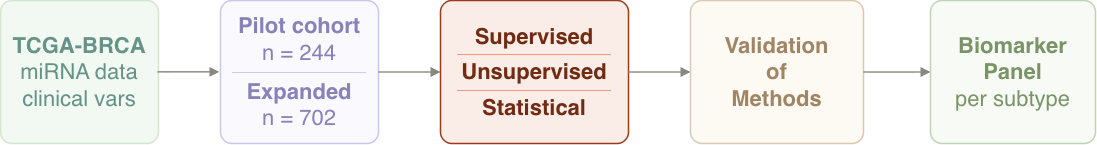

The diagram above was exported from draw.io. Its source (the exported page's mxGraphModel, read from the mxfile embedded in the PNG):
<mxGraphModel dx="1437" dy="902" grid="1" gridSize="10" guides="1" tooltips="1" connect="1" arrows="1" fold="1" page="1" pageScale="1" pageWidth="827" pageHeight="1169" math="0" shadow="0">
  <root>
    <mxCell id="0" />
    <mxCell id="1" parent="0" />
    <mxCell id="2" parent="1" style="rounded=1;whiteSpace=wrap;html=1;arcSize=8;align=center;verticalAlign=middle;fillColor=#EEEDFE;strokeColor=#534AB7;fontColor=#3C3489;fontSize=22;strokeWidth=1.5;spacingTop=0;spacingBottom=0;opacity=30;textOpacity=60;" value="&lt;div&gt;&lt;table width=&quot;100%&quot; height=&quot;100%&quot; cellpadding=&quot;6&quot; cellspacing=&quot;0&quot; style=&quot;border-collapse:collapse;&quot;&gt;&lt;tbody&gt;&lt;tr&gt;&lt;td align=&quot;center&quot; valign=&quot;middle&quot; style=&quot;border-bottom: 1px solid rgb(175, 169, 236);&quot;&gt;&lt;font&gt;&lt;b&gt;Pilot cohort&lt;/b&gt;&lt;br&gt;n = 244&lt;/font&gt;&lt;/td&gt;&lt;/tr&gt;&lt;tr&gt;&lt;td align=&quot;center&quot; valign=&quot;middle&quot;&gt;&lt;font&gt;&lt;b&gt;Expanded&lt;/b&gt;&lt;br&gt;n = 702&lt;/font&gt;&lt;/td&gt;&lt;/tr&gt;&lt;/tbody&gt;&lt;/table&gt;&lt;/div&gt;" vertex="1">
      <mxGeometry height="143" width="158" x="340" y="100" as="geometry" />
    </mxCell>
    <mxCell id="3" parent="1" style="rounded=1;whiteSpace=wrap;html=1;arcSize=8;align=center;verticalAlign=middle;fillColor=#FAECE7;strokeColor=#993C1D;fontColor=#712B13;fontSize=22;strokeWidth=1.5;spacingTop=0;spacingBottom=0;" value="&lt;table width=&quot;100%&quot; height=&quot;100%&quot; cellpadding=&quot;4&quot; cellspacing=&quot;0&quot; style=&quot;border-collapse:collapse;&quot;&gt;&lt;tbody&gt;&lt;tr&gt;&lt;td align=&quot;center&quot; valign=&quot;middle&quot; style=&quot;border-bottom: 1px solid rgb(240, 153, 123);&quot;&gt;&lt;font&gt;&lt;b&gt;Supervised&lt;/b&gt;&lt;br&gt;&lt;/font&gt;&lt;/td&gt;&lt;/tr&gt;&lt;tr&gt;&lt;td align=&quot;center&quot; valign=&quot;middle&quot; style=&quot;border-bottom: 1px solid rgb(240, 153, 123);&quot;&gt;&lt;font&gt;&lt;b&gt;Unsupervised&lt;/b&gt;&lt;br&gt;&lt;/font&gt;&lt;/td&gt;&lt;/tr&gt;&lt;tr&gt;&lt;td align=&quot;center&quot; valign=&quot;middle&quot;&gt;&lt;font&gt;&lt;b&gt;Statistical&lt;/b&gt;&lt;br&gt;&lt;/font&gt;&lt;/td&gt;&lt;/tr&gt;&lt;/tbody&gt;&lt;/table&gt;" vertex="1">
      <mxGeometry height="143" width="188" x="560" y="100" as="geometry" />
    </mxCell>
    <mxCell id="4" parent="1" style="rounded=1;whiteSpace=wrap;html=1;arcSize=8;align=center;verticalAlign=middle;fillColor=#FAEEDA;strokeColor=#854F0B;fontColor=#633806;fontSize=22;strokeWidth=1.5;opacity=30;textOpacity=60;" value="&lt;font&gt;&lt;b&gt;Validation&lt;/b&gt;&lt;/font&gt;&lt;div&gt;&lt;font&gt;&lt;b&gt;of&lt;/b&gt;&lt;/font&gt;&lt;/div&gt;&lt;div&gt;&lt;font&gt;&lt;b&gt;Methods&lt;/b&gt;&lt;/font&gt;&lt;/div&gt;" vertex="1">
      <mxGeometry height="143" width="173" x="810" y="100" as="geometry" />
    </mxCell>
    <mxCell id="5" parent="1" style="rounded=1;whiteSpace=wrap;html=1;arcSize=8;align=center;verticalAlign=middle;fillColor=#EAF3DE;strokeColor=#3B6D11;fontColor=#27500A;fontSize=22;strokeWidth=1.5;opacity=30;textOpacity=60;" value="&lt;font&gt;&lt;b&gt;Biomarker Panel&lt;/b&gt;&lt;br&gt;per subtype&lt;/font&gt;" vertex="1">
      <mxGeometry height="143" width="165" x="1050" y="100" as="geometry" />
    </mxCell>
    <mxCell id="6" edge="1" parent="1" source="2" style="edgeStyle=orthogonalEdgeStyle;rounded=0;orthogonalLoop=1;jettySize=auto;exitX=1;exitY=0.5;exitDx=0;exitDy=0;entryX=0;entryY=0.5;entryDx=0;entryDy=0;strokeColor=#888780;strokeWidth=1.5;endArrow=block;endFill=1;fontColor=#000000;" target="3" value="">
      <mxGeometry relative="1" as="geometry" />
    </mxCell>
    <mxCell id="7" edge="1" parent="1" source="3" style="edgeStyle=orthogonalEdgeStyle;rounded=0;orthogonalLoop=1;jettySize=auto;exitX=1;exitY=0.5;exitDx=0;exitDy=0;entryX=0;entryY=0.5;entryDx=0;entryDy=0;strokeColor=#888780;strokeWidth=1.5;endArrow=block;endFill=1;" target="4" value="">
      <mxGeometry relative="1" as="geometry" />
    </mxCell>
    <mxCell id="8" edge="1" parent="1" source="4" style="edgeStyle=orthogonalEdgeStyle;rounded=0;orthogonalLoop=1;jettySize=auto;exitX=1;exitY=0.5;exitDx=0;exitDy=0;entryX=0;entryY=0.5;entryDx=0;entryDy=0;strokeColor=#888780;strokeWidth=1.5;endArrow=block;endFill=1;" target="5" value="">
      <mxGeometry relative="1" as="geometry" />
    </mxCell>
    <mxCell id="9" parent="1" style="rounded=1;whiteSpace=wrap;html=1;arcSize=8;align=center;verticalAlign=middle;fillColor=#d5e8d4;strokeColor=#82b366;fontSize=22;strokeWidth=1.5;spacingTop=0;spacingBottom=0;opacity=30;textOpacity=60;" value="&lt;b style=&quot;color: rgb(8, 80, 65);&quot;&gt;TCGA-BRCA&lt;/b&gt;&lt;br style=&quot;color: rgb(8, 80, 65);&quot;&gt;&lt;span style=&quot;color: rgb(8, 80, 65);&quot;&gt;miRNA data&lt;/span&gt;&lt;br style=&quot;color: rgb(8, 80, 65);&quot;&gt;&lt;span style=&quot;color: rgb(8, 80, 65);&quot;&gt;clinical vars&lt;/span&gt;" vertex="1">
      <mxGeometry height="143" width="158" x="120" y="100" as="geometry" />
    </mxCell>
    <mxCell id="10" edge="1" parent="1" style="edgeStyle=orthogonalEdgeStyle;rounded=0;orthogonalLoop=1;jettySize=auto;exitX=1;exitY=0.5;exitDx=0;exitDy=0;entryX=0;entryY=0.5;entryDx=0;entryDy=0;strokeColor=#888780;strokeWidth=1.5;endArrow=block;endFill=1;fontColor=#000000;" value="">
      <mxGeometry relative="1" as="geometry">
        <mxPoint x="277" y="171.36" as="sourcePoint" />
        <mxPoint x="339" y="171.36" as="targetPoint" />
      </mxGeometry>
    </mxCell>
  </root>
</mxGraphModel>